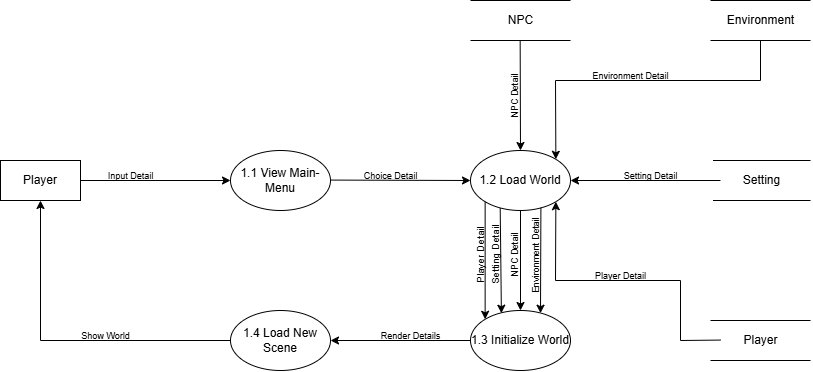

The diagram above was exported from draw.io. Its source (the exported page's mxGraphModel, read from the mxfile embedded in the PNG):
<mxGraphModel dx="1310" dy="700" grid="1" gridSize="10" guides="1" tooltips="1" connect="1" arrows="1" fold="1" page="1" pageScale="1" pageWidth="827" pageHeight="1169" math="0" shadow="0">
  <root>
    <mxCell id="0" />
    <mxCell id="1" parent="0" />
    <mxCell id="2" value="1.1 View Main-Menu" style="ellipse;whiteSpace=wrap;html=1;" vertex="1" parent="1">
      <mxGeometry x="230" y="150" width="100" height="60" as="geometry" />
    </mxCell>
    <mxCell id="3" value="Player" style="rounded=0;whiteSpace=wrap;html=1;" vertex="1" parent="1">
      <mxGeometry y="160" width="80" height="40" as="geometry" />
    </mxCell>
    <mxCell id="4" value="1.2 Load World" style="ellipse;whiteSpace=wrap;html=1;" vertex="1" parent="1">
      <mxGeometry x="470" y="150" width="100" height="60" as="geometry" />
    </mxCell>
    <mxCell id="5" value="1.4 Load New Scene" style="ellipse;whiteSpace=wrap;html=1;" vertex="1" parent="1">
      <mxGeometry x="230" y="310" width="100" height="60" as="geometry" />
    </mxCell>
    <mxCell id="6" value="1.3 Initialize World" style="ellipse;whiteSpace=wrap;html=1;" vertex="1" parent="1">
      <mxGeometry x="470" y="310" width="100" height="60" as="geometry" />
    </mxCell>
    <mxCell id="7" value="" style="endArrow=classic;html=1;rounded=0;entryX=0;entryY=0.5;entryDx=0;entryDy=0;exitX=1;exitY=0.5;exitDx=0;exitDy=0;" edge="1" source="3" target="2" parent="1">
      <mxGeometry width="50" height="50" relative="1" as="geometry">
        <mxPoint x="120" y="180" as="sourcePoint" />
        <mxPoint x="170" y="130" as="targetPoint" />
      </mxGeometry>
    </mxCell>
    <mxCell id="8" value="" style="endArrow=classic;html=1;rounded=0;entryX=0;entryY=0.5;entryDx=0;entryDy=0;" edge="1" target="4" parent="1">
      <mxGeometry width="50" height="50" relative="1" as="geometry">
        <mxPoint x="330" y="179.58" as="sourcePoint" />
        <mxPoint x="400" y="179.58" as="targetPoint" />
      </mxGeometry>
    </mxCell>
    <mxCell id="9" value="" style="endArrow=classic;html=1;rounded=0;entryX=0.5;entryY=0;entryDx=0;entryDy=0;exitX=0.5;exitY=1;exitDx=0;exitDy=0;" edge="1" source="4" target="6" parent="1">
      <mxGeometry width="50" height="50" relative="1" as="geometry">
        <mxPoint x="510" y="280" as="sourcePoint" />
        <mxPoint x="650" y="280.42" as="targetPoint" />
      </mxGeometry>
    </mxCell>
    <mxCell id="10" value="" style="endArrow=classic;html=1;rounded=0;entryX=1;entryY=0.5;entryDx=0;entryDy=0;exitX=0;exitY=0.5;exitDx=0;exitDy=0;" edge="1" source="6" target="5" parent="1">
      <mxGeometry width="50" height="50" relative="1" as="geometry">
        <mxPoint x="530" y="220" as="sourcePoint" />
        <mxPoint x="530" y="330" as="targetPoint" />
      </mxGeometry>
    </mxCell>
    <mxCell id="11" value="" style="group" vertex="1" connectable="0" parent="1">
      <mxGeometry x="712.5" y="160" width="97.5" height="40" as="geometry" />
    </mxCell>
    <mxCell id="12" value="" style="endArrow=none;html=1;rounded=0;movable=1;resizable=1;rotatable=1;deletable=1;editable=1;locked=0;connectable=1;" edge="1" parent="11">
      <mxGeometry width="50" height="50" relative="1" as="geometry">
        <mxPoint as="sourcePoint" />
        <mxPoint x="97.50000000000001" as="targetPoint" />
      </mxGeometry>
    </mxCell>
    <mxCell id="13" value="" style="endArrow=none;html=1;rounded=0;movable=1;resizable=1;rotatable=1;deletable=1;editable=1;locked=0;connectable=1;" edge="1" parent="11">
      <mxGeometry width="50" height="50" relative="1" as="geometry">
        <mxPoint y="40" as="sourcePoint" />
        <mxPoint x="97.50000000000001" y="40" as="targetPoint" />
      </mxGeometry>
    </mxCell>
    <mxCell id="14" value="Setting" style="text;html=1;align=center;verticalAlign=middle;resizable=1;points=[];autosize=1;strokeColor=none;fillColor=none;movable=1;rotatable=1;deletable=1;editable=1;locked=0;connectable=1;" vertex="1" parent="11">
      <mxGeometry x="17.703947368421055" y="5" width="61.578947368421055" height="30" as="geometry" />
    </mxCell>
    <mxCell id="15" value="" style="endArrow=classic;html=1;rounded=0;entryX=1;entryY=0.5;entryDx=0;entryDy=0;" edge="1" target="4" parent="1">
      <mxGeometry width="50" height="50" relative="1" as="geometry">
        <mxPoint x="720" y="180" as="sourcePoint" />
        <mxPoint x="740" y="230.5" as="targetPoint" />
      </mxGeometry>
    </mxCell>
    <mxCell id="16" value="" style="group" vertex="1" connectable="0" parent="1">
      <mxGeometry x="470" width="100" height="40" as="geometry" />
    </mxCell>
    <mxCell id="17" value="" style="endArrow=none;html=1;rounded=0;movable=1;resizable=1;rotatable=1;deletable=1;editable=1;locked=0;connectable=1;" edge="1" parent="16">
      <mxGeometry width="50" height="50" relative="1" as="geometry">
        <mxPoint as="sourcePoint" />
        <mxPoint x="100" as="targetPoint" />
      </mxGeometry>
    </mxCell>
    <mxCell id="18" value="" style="endArrow=none;html=1;rounded=0;movable=1;resizable=1;rotatable=1;deletable=1;editable=1;locked=0;connectable=1;" edge="1" parent="16">
      <mxGeometry width="50" height="50" relative="1" as="geometry">
        <mxPoint y="40" as="sourcePoint" />
        <mxPoint x="100" y="40" as="targetPoint" />
      </mxGeometry>
    </mxCell>
    <mxCell id="19" value="NPC" style="text;html=1;align=center;verticalAlign=middle;resizable=1;points=[];autosize=1;strokeColor=none;fillColor=none;movable=1;rotatable=1;deletable=1;editable=1;locked=0;connectable=1;" vertex="1" parent="16">
      <mxGeometry x="23.421052631578945" y="5" width="52.63157894736842" height="30" as="geometry" />
    </mxCell>
    <mxCell id="20" value="" style="endArrow=classic;html=1;rounded=0;entryX=0.5;entryY=0;entryDx=0;entryDy=0;exitX=0.5;exitY=1;exitDx=0;exitDy=0;" edge="1" target="4" parent="1">
      <mxGeometry width="50" height="50" relative="1" as="geometry">
        <mxPoint x="519.6600000000001" y="40" as="sourcePoint" />
        <mxPoint x="519.6600000000001" y="140" as="targetPoint" />
      </mxGeometry>
    </mxCell>
    <mxCell id="21" value="" style="group" vertex="1" connectable="0" parent="1">
      <mxGeometry x="710" width="100" height="40" as="geometry" />
    </mxCell>
    <mxCell id="22" value="" style="endArrow=none;html=1;rounded=0;movable=1;resizable=1;rotatable=1;deletable=1;editable=1;locked=0;connectable=1;" edge="1" parent="21">
      <mxGeometry width="50" height="50" relative="1" as="geometry">
        <mxPoint as="sourcePoint" />
        <mxPoint x="100" as="targetPoint" />
      </mxGeometry>
    </mxCell>
    <mxCell id="23" value="" style="endArrow=none;html=1;rounded=0;movable=1;resizable=1;rotatable=1;deletable=1;editable=1;locked=0;connectable=1;" edge="1" parent="21">
      <mxGeometry width="50" height="50" relative="1" as="geometry">
        <mxPoint y="40" as="sourcePoint" />
        <mxPoint x="100" y="40" as="targetPoint" />
      </mxGeometry>
    </mxCell>
    <mxCell id="24" value="Environment" style="text;html=1;align=center;verticalAlign=middle;resizable=1;points=[];autosize=1;strokeColor=none;fillColor=none;movable=1;rotatable=1;deletable=1;editable=1;locked=0;connectable=1;" vertex="1" parent="21">
      <mxGeometry x="2.3684210526315788" y="5" width="94.73684210526315" height="30" as="geometry" />
    </mxCell>
    <mxCell id="25" value="" style="endArrow=classic;html=1;rounded=0;entryX=1;entryY=0;entryDx=0;entryDy=0;" edge="1" target="4" parent="1">
      <mxGeometry width="50" height="50" relative="1" as="geometry">
        <mxPoint x="760" y="40" as="sourcePoint" />
        <mxPoint x="650.34" y="160" as="targetPoint" />
        <Array as="points">
          <mxPoint x="760" y="80" />
          <mxPoint x="555" y="80" />
        </Array>
      </mxGeometry>
    </mxCell>
    <mxCell id="26" value="" style="group" vertex="1" connectable="0" parent="1">
      <mxGeometry x="710" y="320" width="100" height="40" as="geometry" />
    </mxCell>
    <mxCell id="27" value="" style="endArrow=none;html=1;rounded=0;movable=1;resizable=1;rotatable=1;deletable=1;editable=1;locked=0;connectable=1;" edge="1" parent="26">
      <mxGeometry width="50" height="50" relative="1" as="geometry">
        <mxPoint as="sourcePoint" />
        <mxPoint x="100" as="targetPoint" />
      </mxGeometry>
    </mxCell>
    <mxCell id="28" value="" style="endArrow=none;html=1;rounded=0;movable=1;resizable=1;rotatable=1;deletable=1;editable=1;locked=0;connectable=1;" edge="1" parent="26">
      <mxGeometry width="50" height="50" relative="1" as="geometry">
        <mxPoint y="40" as="sourcePoint" />
        <mxPoint x="100" y="40" as="targetPoint" />
      </mxGeometry>
    </mxCell>
    <mxCell id="29" value="Player" style="text;html=1;align=center;verticalAlign=middle;resizable=1;points=[];autosize=1;strokeColor=none;fillColor=none;movable=1;rotatable=1;deletable=1;editable=1;locked=0;connectable=1;" vertex="1" parent="26">
      <mxGeometry x="18.157894736842103" y="5" width="63.1578947368421" height="30" as="geometry" />
    </mxCell>
    <mxCell id="30" value="" style="endArrow=classic;html=1;rounded=0;entryX=1;entryY=1;entryDx=0;entryDy=0;" edge="1" target="4" parent="1">
      <mxGeometry width="50" height="50" relative="1" as="geometry">
        <mxPoint x="720" y="339.57" as="sourcePoint" />
        <mxPoint x="570" y="339.57" as="targetPoint" />
        <Array as="points">
          <mxPoint x="680" y="340" />
          <mxPoint x="680" y="280" />
          <mxPoint x="555" y="280" />
        </Array>
      </mxGeometry>
    </mxCell>
    <mxCell id="31" value="&lt;font style=&quot;font-size: 9px;&quot;&gt;Input Detail&lt;/font&gt;" style="text;html=1;align=center;verticalAlign=middle;resizable=0;points=[];autosize=1;strokeColor=none;fillColor=none;" vertex="1" parent="1">
      <mxGeometry x="95" y="160" width="70" height="30" as="geometry" />
    </mxCell>
    <mxCell id="32" value="&lt;font style=&quot;font-size: 9px;&quot;&gt;Choice Detail&lt;/font&gt;" style="text;html=1;align=center;verticalAlign=middle;resizable=0;points=[];autosize=1;strokeColor=none;fillColor=none;" vertex="1" parent="1">
      <mxGeometry x="350" y="160" width="80" height="30" as="geometry" />
    </mxCell>
    <mxCell id="33" value="&lt;font style=&quot;font-size: 9px;&quot;&gt;NPC Detail&lt;/font&gt;" style="text;html=1;align=center;verticalAlign=middle;resizable=0;points=[];autosize=1;strokeColor=none;fillColor=none;rotation=-90;" vertex="1" parent="1">
      <mxGeometry x="479" y="81" width="70" height="30" as="geometry" />
    </mxCell>
    <mxCell id="34" value="&lt;font style=&quot;font-size: 9px;&quot;&gt;Environment Detail&lt;/font&gt;" style="text;html=1;align=center;verticalAlign=middle;resizable=0;points=[];autosize=1;strokeColor=none;fillColor=none;" vertex="1" parent="1">
      <mxGeometry x="580" y="60" width="100" height="30" as="geometry" />
    </mxCell>
    <mxCell id="35" value="&lt;font style=&quot;font-size: 9px;&quot;&gt;Setting Detail&lt;/font&gt;" style="text;html=1;align=center;verticalAlign=middle;resizable=0;points=[];autosize=1;strokeColor=none;fillColor=none;" vertex="1" parent="1">
      <mxGeometry x="610" y="160" width="80" height="30" as="geometry" />
    </mxCell>
    <mxCell id="36" value="&lt;font style=&quot;font-size: 9px;&quot;&gt;Player Detail&lt;/font&gt;" style="text;html=1;align=center;verticalAlign=middle;resizable=0;points=[];autosize=1;strokeColor=none;fillColor=none;" vertex="1" parent="1">
      <mxGeometry x="585" y="260" width="70" height="30" as="geometry" />
    </mxCell>
    <mxCell id="37" value="&lt;font style=&quot;font-size: 9px;&quot;&gt;NPC Detail&lt;/font&gt;" style="text;html=1;align=center;verticalAlign=middle;resizable=0;points=[];autosize=1;strokeColor=none;fillColor=none;rotation=-90;" vertex="1" parent="1">
      <mxGeometry x="479" y="240" width="70" height="30" as="geometry" />
    </mxCell>
    <mxCell id="38" value="" style="endArrow=classic;html=1;rounded=0;entryX=0.7;entryY=0.045;entryDx=0;entryDy=0;entryPerimeter=0;exitX=0.704;exitY=0.955;exitDx=0;exitDy=0;exitPerimeter=0;" edge="1" source="4" target="6" parent="1">
      <mxGeometry width="50" height="50" relative="1" as="geometry">
        <mxPoint x="540" y="210" as="sourcePoint" />
        <mxPoint x="540" y="310" as="targetPoint" />
      </mxGeometry>
    </mxCell>
    <mxCell id="39" value="&lt;font style=&quot;font-size: 9px;&quot;&gt;Environment Detail&lt;/font&gt;" style="text;html=1;align=center;verticalAlign=middle;resizable=0;points=[];autosize=1;strokeColor=none;fillColor=none;rotation=-90;" vertex="1" parent="1">
      <mxGeometry x="485" y="240" width="100" height="30" as="geometry" />
    </mxCell>
    <mxCell id="40" value="" style="endArrow=classic;html=1;rounded=0;exitX=0.297;exitY=0.962;exitDx=0;exitDy=0;exitPerimeter=0;entryX=0.309;entryY=0.045;entryDx=0;entryDy=0;entryPerimeter=0;" edge="1" source="4" target="6" parent="1">
      <mxGeometry width="50" height="50" relative="1" as="geometry">
        <mxPoint x="500" y="210" as="sourcePoint" />
        <mxPoint x="500" y="310" as="targetPoint" />
      </mxGeometry>
    </mxCell>
    <mxCell id="41" value="&lt;font size=&quot;1&quot;&gt;Setting Detail&lt;/font&gt;" style="text;html=1;align=center;verticalAlign=middle;resizable=0;points=[];autosize=1;strokeColor=none;fillColor=none;rotation=-90;" vertex="1" parent="1">
      <mxGeometry x="455" y="240" width="80" height="30" as="geometry" />
    </mxCell>
    <mxCell id="42" value="" style="endArrow=classic;html=1;rounded=0;exitX=0;exitY=1;exitDx=0;exitDy=0;entryX=0;entryY=0;entryDx=0;entryDy=0;" edge="1" source="4" target="6" parent="1">
      <mxGeometry width="50" height="50" relative="1" as="geometry">
        <mxPoint x="485" y="210" as="sourcePoint" />
        <mxPoint x="485" y="320" as="targetPoint" />
      </mxGeometry>
    </mxCell>
    <mxCell id="43" value="&lt;font size=&quot;1&quot;&gt;Player Detail&lt;/font&gt;" style="text;html=1;align=center;verticalAlign=middle;resizable=0;points=[];autosize=1;strokeColor=none;fillColor=none;rotation=-90;" vertex="1" parent="1">
      <mxGeometry x="440" y="240" width="80" height="30" as="geometry" />
    </mxCell>
    <mxCell id="44" value="" style="endArrow=classic;html=1;rounded=0;entryX=0.5;entryY=1;entryDx=0;entryDy=0;exitX=0;exitY=0.5;exitDx=0;exitDy=0;" edge="1" source="5" target="3" parent="1">
      <mxGeometry width="50" height="50" relative="1" as="geometry">
        <mxPoint x="190" y="339.58" as="sourcePoint" />
        <mxPoint x="50" y="339.58" as="targetPoint" />
        <Array as="points">
          <mxPoint x="40" y="340" />
        </Array>
      </mxGeometry>
    </mxCell>
    <mxCell id="45" value="&lt;font style=&quot;font-size: 9px;&quot;&gt;Show World&lt;/font&gt;" style="text;html=1;align=center;verticalAlign=middle;resizable=0;points=[];autosize=1;strokeColor=none;fillColor=none;" vertex="1" parent="1">
      <mxGeometry x="70" y="320" width="70" height="30" as="geometry" />
    </mxCell>
    <mxCell id="46" value="&lt;font style=&quot;font-size: 9px;&quot;&gt;Render Details&lt;/font&gt;" style="text;html=1;align=center;verticalAlign=middle;resizable=0;points=[];autosize=1;strokeColor=none;fillColor=none;" vertex="1" parent="1">
      <mxGeometry x="370" y="320" width="80" height="30" as="geometry" />
    </mxCell>
  </root>
</mxGraphModel>